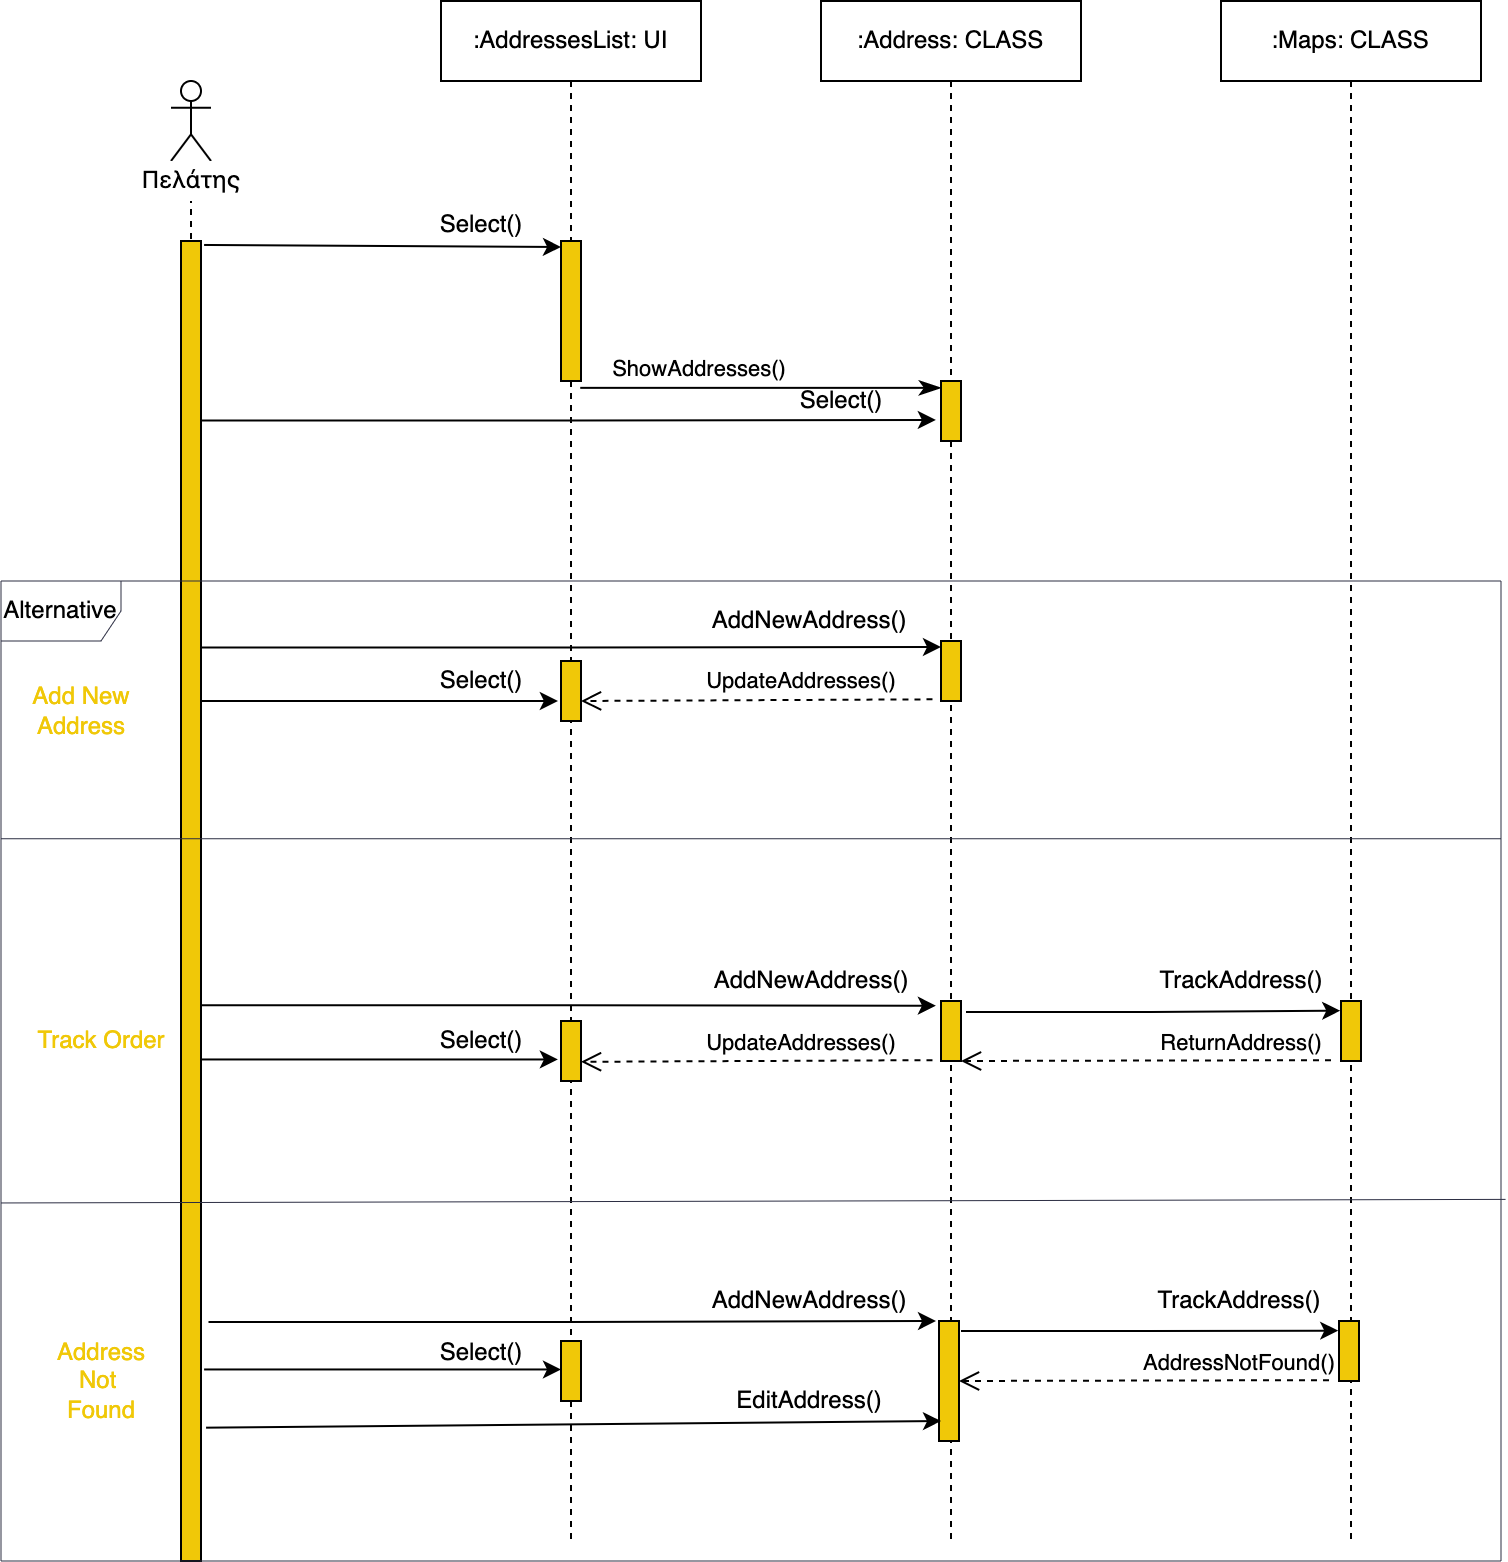

The diagram above was exported from draw.io. Its source (the exported page's mxGraphModel, read from the mxfile embedded in the PNG):
<mxGraphModel dx="1106" dy="882" grid="1" gridSize="10" guides="1" tooltips="1" connect="1" arrows="1" fold="1" page="1" pageScale="1" pageWidth="827" pageHeight="1169" math="0" shadow="0">
  <root>
    <mxCell id="0" />
    <mxCell id="1" parent="0" />
    <mxCell id="Q42FOk7XSnoUQ5Gtu67b-31" style="edgeStyle=orthogonalEdgeStyle;rounded=0;orthogonalLoop=1;jettySize=auto;html=1;exitX=1.008;exitY=0.308;exitDx=0;exitDy=0;exitPerimeter=0;" parent="1" source="Q42FOk7XSnoUQ5Gtu67b-3" edge="1">
      <mxGeometry relative="1" as="geometry">
        <mxPoint x="300" y="350" as="sourcePoint" />
        <mxPoint x="480" y="343" as="targetPoint" />
      </mxGeometry>
    </mxCell>
    <mxCell id="Q42FOk7XSnoUQ5Gtu67b-1" value="" style="shape=umlLifeline;participant=umlActor;perimeter=lifelinePerimeter;whiteSpace=wrap;html=1;container=1;collapsible=0;recursiveResize=0;verticalAlign=top;spacingTop=36;outlineConnect=0;strokeColor=default;shadow=0;fontFamily=Times New Roman;fillColor=none;" parent="1" vertex="1">
      <mxGeometry x="95" y="60" width="20" height="740" as="geometry" />
    </mxCell>
    <mxCell id="Q42FOk7XSnoUQ5Gtu67b-2" value="Πελάτης" style="text;html=1;align=center;verticalAlign=middle;resizable=0;points=[];autosize=1;fillColor=default;" parent="1" vertex="1">
      <mxGeometry x="75" y="100" width="60" height="20" as="geometry" />
    </mxCell>
    <mxCell id="Q42FOk7XSnoUQ5Gtu67b-3" value="" style="html=1;points=[];perimeter=orthogonalPerimeter;fillColor=#F0C808;" parent="1" vertex="1">
      <mxGeometry x="100" y="140" width="10" height="660" as="geometry" />
    </mxCell>
    <mxCell id="Q42FOk7XSnoUQ5Gtu67b-4" value=":AddressesList: UI" style="shape=umlLifeline;perimeter=lifelinePerimeter;whiteSpace=wrap;html=1;container=1;collapsible=0;recursiveResize=0;outlineConnect=0;strokeColor=default;fillColor=none;" parent="1" vertex="1">
      <mxGeometry x="230" y="20" width="130" height="770" as="geometry" />
    </mxCell>
    <mxCell id="Q42FOk7XSnoUQ5Gtu67b-5" value="" style="html=1;points=[];perimeter=orthogonalPerimeter;fillColor=#F0C808;" parent="Q42FOk7XSnoUQ5Gtu67b-4" vertex="1">
      <mxGeometry x="60" y="120" width="10" height="70" as="geometry" />
    </mxCell>
    <mxCell id="Q42FOk7XSnoUQ5Gtu67b-7" value="" style="html=1;points=[];perimeter=orthogonalPerimeter;fillColor=#F0C808;" parent="Q42FOk7XSnoUQ5Gtu67b-4" vertex="1">
      <mxGeometry x="60" y="670" width="10" height="30" as="geometry" />
    </mxCell>
    <mxCell id="Q42FOk7XSnoUQ5Gtu67b-30" value="Select()" style="text;html=1;align=center;verticalAlign=middle;resizable=0;points=[];autosize=1;strokeColor=none;fillColor=none;" parent="Q42FOk7XSnoUQ5Gtu67b-4" vertex="1">
      <mxGeometry x="-10" y="330" width="60" height="20" as="geometry" />
    </mxCell>
    <mxCell id="Q42FOk7XSnoUQ5Gtu67b-24" value="Select()" style="text;html=1;align=center;verticalAlign=middle;resizable=0;points=[];autosize=1;strokeColor=none;fillColor=none;" parent="Q42FOk7XSnoUQ5Gtu67b-4" vertex="1">
      <mxGeometry x="-10" y="102" width="60" height="20" as="geometry" />
    </mxCell>
    <mxCell id="Q42FOk7XSnoUQ5Gtu67b-35" value="" style="html=1;points=[];perimeter=orthogonalPerimeter;fillColor=#F0C808;" parent="Q42FOk7XSnoUQ5Gtu67b-4" vertex="1">
      <mxGeometry x="60" y="510" width="10" height="30" as="geometry" />
    </mxCell>
    <mxCell id="Q42FOk7XSnoUQ5Gtu67b-36" value="Select()" style="text;html=1;align=center;verticalAlign=middle;resizable=0;points=[];autosize=1;strokeColor=none;fillColor=none;" parent="Q42FOk7XSnoUQ5Gtu67b-4" vertex="1">
      <mxGeometry x="-10" y="510" width="60" height="20" as="geometry" />
    </mxCell>
    <mxCell id="Q42FOk7XSnoUQ5Gtu67b-44" value="UpdateAddresses()" style="html=1;verticalAlign=bottom;endArrow=open;dashed=1;endSize=8;rounded=0;sketch=0;fontColor=none;strokeColor=default;exitX=-0.426;exitY=0.972;exitDx=0;exitDy=0;exitPerimeter=0;" parent="Q42FOk7XSnoUQ5Gtu67b-4" edge="1">
      <mxGeometry x="-0.2518" relative="1" as="geometry">
        <mxPoint x="245.74" y="529.57" as="sourcePoint" />
        <mxPoint x="69.99999999999999" y="530.41" as="targetPoint" />
        <mxPoint as="offset" />
      </mxGeometry>
    </mxCell>
    <mxCell id="Q42FOk7XSnoUQ5Gtu67b-46" value="Select()" style="text;html=1;align=center;verticalAlign=middle;resizable=0;points=[];autosize=1;strokeColor=none;fillColor=none;" parent="Q42FOk7XSnoUQ5Gtu67b-4" vertex="1">
      <mxGeometry x="-10" y="666" width="60" height="20" as="geometry" />
    </mxCell>
    <mxCell id="Q42FOk7XSnoUQ5Gtu67b-61" style="edgeStyle=orthogonalEdgeStyle;rounded=0;orthogonalLoop=1;jettySize=auto;html=1;entryX=-0.253;entryY=0.078;entryDx=0;entryDy=0;entryPerimeter=0;exitX=1.377;exitY=0.819;exitDx=0;exitDy=0;exitPerimeter=0;" parent="Q42FOk7XSnoUQ5Gtu67b-4" source="Q42FOk7XSnoUQ5Gtu67b-3" edge="1">
      <mxGeometry relative="1" as="geometry">
        <mxPoint x="70" y="660" as="sourcePoint" />
        <mxPoint x="247.52999999999997" y="660" as="targetPoint" />
        <Array as="points" />
      </mxGeometry>
    </mxCell>
    <mxCell id="Q42FOk7XSnoUQ5Gtu67b-9" value="" style="html=1;points=[];perimeter=orthogonalPerimeter;fillColor=#F0C808;" parent="Q42FOk7XSnoUQ5Gtu67b-4" vertex="1">
      <mxGeometry x="60" y="330" width="10" height="30" as="geometry" />
    </mxCell>
    <mxCell id="Q42FOk7XSnoUQ5Gtu67b-15" value=":Maps: CLASS" style="shape=umlLifeline;perimeter=lifelinePerimeter;whiteSpace=wrap;html=1;container=1;collapsible=0;recursiveResize=0;outlineConnect=0;strokeColor=default;fillColor=none;" parent="1" vertex="1">
      <mxGeometry x="620" y="20" width="130" height="770" as="geometry" />
    </mxCell>
    <mxCell id="Q42FOk7XSnoUQ5Gtu67b-18" value="" style="html=1;points=[];perimeter=orthogonalPerimeter;fillColor=#F0C808;" parent="Q42FOk7XSnoUQ5Gtu67b-15" vertex="1">
      <mxGeometry x="60" y="500" width="10" height="30" as="geometry" />
    </mxCell>
    <mxCell id="Q42FOk7XSnoUQ5Gtu67b-19" value=":Address: CLASS" style="shape=umlLifeline;perimeter=lifelinePerimeter;whiteSpace=wrap;html=1;container=1;collapsible=0;recursiveResize=0;outlineConnect=0;strokeColor=default;fillColor=none;" parent="1" vertex="1">
      <mxGeometry x="420" y="20" width="130" height="770" as="geometry" />
    </mxCell>
    <mxCell id="Q42FOk7XSnoUQ5Gtu67b-20" value="" style="html=1;points=[];perimeter=orthogonalPerimeter;fillColor=#F0C808;" parent="Q42FOk7XSnoUQ5Gtu67b-19" vertex="1">
      <mxGeometry x="60" y="190" width="10" height="30" as="geometry" />
    </mxCell>
    <mxCell id="Q42FOk7XSnoUQ5Gtu67b-22" value="" style="html=1;points=[];perimeter=orthogonalPerimeter;fillColor=#F0C808;" parent="Q42FOk7XSnoUQ5Gtu67b-19" vertex="1">
      <mxGeometry x="60" y="500" width="10" height="30" as="geometry" />
    </mxCell>
    <mxCell id="Q42FOk7XSnoUQ5Gtu67b-28" value="Select()" style="text;html=1;align=center;verticalAlign=middle;resizable=0;points=[];autosize=1;strokeColor=none;fillColor=none;" parent="Q42FOk7XSnoUQ5Gtu67b-19" vertex="1">
      <mxGeometry x="-20" y="190" width="60" height="20" as="geometry" />
    </mxCell>
    <mxCell id="Q42FOk7XSnoUQ5Gtu67b-16" value="" style="html=1;points=[];perimeter=orthogonalPerimeter;fillColor=#F0C808;" parent="Q42FOk7XSnoUQ5Gtu67b-19" vertex="1">
      <mxGeometry x="60" y="320" width="10" height="30" as="geometry" />
    </mxCell>
    <mxCell id="Q42FOk7XSnoUQ5Gtu67b-23" value="" style="endArrow=classic;html=1;rounded=0;exitX=1.155;exitY=0.003;exitDx=0;exitDy=0;exitPerimeter=0;" parent="1" source="Q42FOk7XSnoUQ5Gtu67b-3" edge="1">
      <mxGeometry width="50" height="50" relative="1" as="geometry">
        <mxPoint x="370" y="550" as="sourcePoint" />
        <mxPoint x="290" y="143" as="targetPoint" />
      </mxGeometry>
    </mxCell>
    <mxCell id="Q42FOk7XSnoUQ5Gtu67b-25" value="ShowAddresses()" style="html=1;verticalAlign=bottom;endArrow=classicThin;endSize=8;rounded=0;sketch=0;fontColor=none;strokeColor=default;endFill=1;exitX=0.962;exitY=1.049;exitDx=0;exitDy=0;exitPerimeter=0;" parent="1" source="Q42FOk7XSnoUQ5Gtu67b-5" target="Q42FOk7XSnoUQ5Gtu67b-20" edge="1">
      <mxGeometry x="-0.3408" relative="1" as="geometry">
        <mxPoint x="300" y="180" as="sourcePoint" />
        <mxPoint x="235.9699999999998" y="350.56999999999994" as="targetPoint" />
        <mxPoint as="offset" />
      </mxGeometry>
    </mxCell>
    <mxCell id="Q42FOk7XSnoUQ5Gtu67b-27" style="edgeStyle=orthogonalEdgeStyle;rounded=0;orthogonalLoop=1;jettySize=auto;html=1;entryX=-0.258;entryY=0.649;entryDx=0;entryDy=0;entryPerimeter=0;exitX=1;exitY=0.136;exitDx=0;exitDy=0;exitPerimeter=0;" parent="1" source="Q42FOk7XSnoUQ5Gtu67b-3" target="Q42FOk7XSnoUQ5Gtu67b-20" edge="1">
      <mxGeometry relative="1" as="geometry">
        <mxPoint x="820" y="160" as="targetPoint" />
      </mxGeometry>
    </mxCell>
    <mxCell id="Q42FOk7XSnoUQ5Gtu67b-29" value="" style="endArrow=classic;html=1;rounded=0;exitX=1.155;exitY=0.003;exitDx=0;exitDy=0;exitPerimeter=0;" parent="1" edge="1">
      <mxGeometry width="50" height="50" relative="1" as="geometry">
        <mxPoint x="110" y="370" as="sourcePoint" />
        <mxPoint x="288.45000000000005" y="370" as="targetPoint" />
      </mxGeometry>
    </mxCell>
    <mxCell id="Q42FOk7XSnoUQ5Gtu67b-33" value="UpdateAddresses()" style="html=1;verticalAlign=bottom;endArrow=open;dashed=1;endSize=8;rounded=0;sketch=0;fontColor=none;strokeColor=default;exitX=-0.426;exitY=0.972;exitDx=0;exitDy=0;exitPerimeter=0;" parent="1" source="Q42FOk7XSnoUQ5Gtu67b-16" edge="1">
      <mxGeometry x="-0.2518" relative="1" as="geometry">
        <mxPoint x="460" y="370" as="sourcePoint" />
        <mxPoint x="300" y="370" as="targetPoint" />
        <mxPoint as="offset" />
      </mxGeometry>
    </mxCell>
    <mxCell id="Q42FOk7XSnoUQ5Gtu67b-37" value="" style="endArrow=classic;html=1;rounded=0;exitX=1.155;exitY=0.003;exitDx=0;exitDy=0;exitPerimeter=0;" parent="1" edge="1">
      <mxGeometry width="50" height="50" relative="1" as="geometry">
        <mxPoint x="110" y="549.23" as="sourcePoint" />
        <mxPoint x="288.45000000000005" y="549.23" as="targetPoint" />
      </mxGeometry>
    </mxCell>
    <mxCell id="Q42FOk7XSnoUQ5Gtu67b-34" value="AddNewAddress()" style="text;html=1;align=center;verticalAlign=middle;resizable=0;points=[];autosize=1;strokeColor=none;fillColor=none;" parent="1" vertex="1">
      <mxGeometry x="359" y="320" width="110" height="20" as="geometry" />
    </mxCell>
    <mxCell id="Q42FOk7XSnoUQ5Gtu67b-38" style="edgeStyle=orthogonalEdgeStyle;rounded=0;orthogonalLoop=1;jettySize=auto;html=1;entryX=-0.253;entryY=0.078;entryDx=0;entryDy=0;entryPerimeter=0;exitX=1;exitY=0.579;exitDx=0;exitDy=0;exitPerimeter=0;" parent="1" source="Q42FOk7XSnoUQ5Gtu67b-3" target="Q42FOk7XSnoUQ5Gtu67b-22" edge="1">
      <mxGeometry relative="1" as="geometry">
        <mxPoint x="300" y="522" as="sourcePoint" />
        <mxPoint x="470" y="523" as="targetPoint" />
        <Array as="points" />
      </mxGeometry>
    </mxCell>
    <mxCell id="Q42FOk7XSnoUQ5Gtu67b-39" value="AddNewAddress()" style="text;html=1;align=center;verticalAlign=middle;resizable=0;points=[];autosize=1;strokeColor=none;fillColor=none;" parent="1" vertex="1">
      <mxGeometry x="360" y="500" width="110" height="20" as="geometry" />
    </mxCell>
    <mxCell id="Q42FOk7XSnoUQ5Gtu67b-40" style="edgeStyle=orthogonalEdgeStyle;rounded=0;orthogonalLoop=1;jettySize=auto;html=1;entryX=-0.039;entryY=0.161;entryDx=0;entryDy=0;entryPerimeter=0;exitX=1.248;exitY=0.184;exitDx=0;exitDy=0;exitPerimeter=0;" parent="1" source="Q42FOk7XSnoUQ5Gtu67b-22" target="Q42FOk7XSnoUQ5Gtu67b-18" edge="1">
      <mxGeometry relative="1" as="geometry" />
    </mxCell>
    <mxCell id="Q42FOk7XSnoUQ5Gtu67b-41" value="TrackAddress()" style="text;html=1;align=center;verticalAlign=middle;resizable=0;points=[];autosize=1;strokeColor=none;fillColor=none;" parent="1" vertex="1">
      <mxGeometry x="580" y="500" width="100" height="20" as="geometry" />
    </mxCell>
    <mxCell id="Q42FOk7XSnoUQ5Gtu67b-43" value="ReturnAddress()" style="html=1;verticalAlign=bottom;endArrow=open;dashed=1;endSize=8;rounded=0;sketch=0;fontColor=none;strokeColor=default;exitX=-0.426;exitY=0.972;exitDx=0;exitDy=0;exitPerimeter=0;" parent="1" edge="1">
      <mxGeometry x="-0.5135" relative="1" as="geometry">
        <mxPoint x="675" y="549.57" as="sourcePoint" />
        <mxPoint x="490" y="550" as="targetPoint" />
        <mxPoint as="offset" />
      </mxGeometry>
    </mxCell>
    <mxCell id="Q42FOk7XSnoUQ5Gtu67b-51" value="" style="html=1;points=[];perimeter=orthogonalPerimeter;fillColor=#F0C808;" parent="1" vertex="1">
      <mxGeometry x="679" y="680" width="10" height="30" as="geometry" />
    </mxCell>
    <mxCell id="Q42FOk7XSnoUQ5Gtu67b-52" value="" style="html=1;points=[];perimeter=orthogonalPerimeter;fillColor=#F0C808;" parent="1" vertex="1">
      <mxGeometry x="479" y="680" width="10" height="60" as="geometry" />
    </mxCell>
    <mxCell id="Q42FOk7XSnoUQ5Gtu67b-53" value="AddNewAddress()" style="text;html=1;align=center;verticalAlign=middle;resizable=0;points=[];autosize=1;strokeColor=none;fillColor=none;" parent="1" vertex="1">
      <mxGeometry x="359" y="660" width="110" height="20" as="geometry" />
    </mxCell>
    <mxCell id="Q42FOk7XSnoUQ5Gtu67b-54" style="edgeStyle=orthogonalEdgeStyle;rounded=0;orthogonalLoop=1;jettySize=auto;html=1;entryX=-0.039;entryY=0.161;entryDx=0;entryDy=0;entryPerimeter=0;" parent="1" target="Q42FOk7XSnoUQ5Gtu67b-51" edge="1">
      <mxGeometry relative="1" as="geometry">
        <mxPoint x="490" y="685" as="sourcePoint" />
      </mxGeometry>
    </mxCell>
    <mxCell id="Q42FOk7XSnoUQ5Gtu67b-55" value="TrackAddress()" style="text;html=1;align=center;verticalAlign=middle;resizable=0;points=[];autosize=1;strokeColor=none;fillColor=none;" parent="1" vertex="1">
      <mxGeometry x="579" y="660" width="100" height="20" as="geometry" />
    </mxCell>
    <mxCell id="Q42FOk7XSnoUQ5Gtu67b-56" value="AddressNotFound()" style="html=1;verticalAlign=bottom;endArrow=open;dashed=1;endSize=8;rounded=0;sketch=0;fontColor=none;strokeColor=default;exitX=-0.426;exitY=0.972;exitDx=0;exitDy=0;exitPerimeter=0;" parent="1" edge="1">
      <mxGeometry x="-0.5135" relative="1" as="geometry">
        <mxPoint x="674" y="709.5700000000002" as="sourcePoint" />
        <mxPoint x="489" y="710" as="targetPoint" />
        <mxPoint as="offset" />
      </mxGeometry>
    </mxCell>
    <mxCell id="Q42FOk7XSnoUQ5Gtu67b-45" value="" style="endArrow=classic;html=1;rounded=0;exitX=1.155;exitY=0.003;exitDx=0;exitDy=0;exitPerimeter=0;" parent="1" edge="1">
      <mxGeometry width="50" height="50" relative="1" as="geometry">
        <mxPoint x="111.55" y="704.23" as="sourcePoint" />
        <mxPoint x="290.0000000000003" y="704.23" as="targetPoint" />
      </mxGeometry>
    </mxCell>
    <mxCell id="Q42FOk7XSnoUQ5Gtu67b-65" value="" style="endArrow=classic;html=1;rounded=0;exitX=1.254;exitY=0.899;exitDx=0;exitDy=0;exitPerimeter=0;" parent="1" source="Q42FOk7XSnoUQ5Gtu67b-3" edge="1">
      <mxGeometry width="50" height="50" relative="1" as="geometry">
        <mxPoint x="105" y="730" as="sourcePoint" />
        <mxPoint x="480" y="730" as="targetPoint" />
      </mxGeometry>
    </mxCell>
    <mxCell id="Q42FOk7XSnoUQ5Gtu67b-66" value="EditAddress()" style="text;html=1;align=center;verticalAlign=middle;resizable=0;points=[];autosize=1;strokeColor=none;fillColor=none;" parent="1" vertex="1">
      <mxGeometry x="369" y="710" width="90" height="20" as="geometry" />
    </mxCell>
    <mxCell id="Q42FOk7XSnoUQ5Gtu67b-69" value="Add New&lt;br&gt;Address" style="text;html=1;align=center;verticalAlign=middle;resizable=0;points=[];autosize=1;strokeColor=none;fillColor=none;fontColor=#F0C808;" parent="1" vertex="1">
      <mxGeometry x="20" y="360" width="60" height="30" as="geometry" />
    </mxCell>
    <mxCell id="Q42FOk7XSnoUQ5Gtu67b-70" value="Track Order" style="text;html=1;align=center;verticalAlign=middle;resizable=0;points=[];autosize=1;strokeColor=none;fillColor=none;fontColor=#F0C808;" parent="1" vertex="1">
      <mxGeometry x="20" y="530" width="80" height="20" as="geometry" />
    </mxCell>
    <mxCell id="Q42FOk7XSnoUQ5Gtu67b-71" value="Address&lt;br&gt;Not&amp;nbsp;&lt;br&gt;Found" style="text;html=1;align=center;verticalAlign=middle;resizable=0;points=[];autosize=1;strokeColor=none;fillColor=none;fontColor=#F0C808;" parent="1" vertex="1">
      <mxGeometry x="30" y="685" width="60" height="50" as="geometry" />
    </mxCell>
    <mxCell id="uzr0zANfLZ6-vwu9O9CV-2" value="" style="endArrow=none;html=1;rounded=0;exitX=0;exitY=0.263;exitDx=0;exitDy=0;exitPerimeter=0;entryX=1;entryY=0.263;entryDx=0;entryDy=0;entryPerimeter=0;strokeColor=#2B2D42;strokeWidth=0.5;" edge="1" parent="1" source="Q42FOk7XSnoUQ5Gtu67b-72" target="Q42FOk7XSnoUQ5Gtu67b-72">
      <mxGeometry width="50" height="50" relative="1" as="geometry">
        <mxPoint x="440" y="490" as="sourcePoint" />
        <mxPoint x="490" y="440" as="targetPoint" />
      </mxGeometry>
    </mxCell>
    <mxCell id="uzr0zANfLZ6-vwu9O9CV-4" value="" style="endArrow=none;html=1;rounded=0;exitX=0.013;exitY=0.265;exitDx=0;exitDy=0;exitPerimeter=0;entryX=1.003;entryY=0.631;entryDx=0;entryDy=0;entryPerimeter=0;strokeColor=#2B2D42;strokeWidth=0.5;" edge="1" parent="1" target="Q42FOk7XSnoUQ5Gtu67b-72">
      <mxGeometry width="50" height="50" relative="1" as="geometry">
        <mxPoint x="10" y="620.9799999999999" as="sourcePoint" />
        <mxPoint x="750.25" y="619.9999999999999" as="targetPoint" />
      </mxGeometry>
    </mxCell>
    <mxCell id="Q42FOk7XSnoUQ5Gtu67b-72" value="Alternative" style="shape=umlFrame;whiteSpace=wrap;html=1;rounded=0;labelBackgroundColor=none;labelBorderColor=none;fontColor=default;fillColor=none;gradientColor=none;strokeColor=#2B2D42;strokeWidth=0.5;" parent="1" vertex="1">
      <mxGeometry x="10" y="310" width="750" height="490" as="geometry" />
    </mxCell>
  </root>
</mxGraphModel>